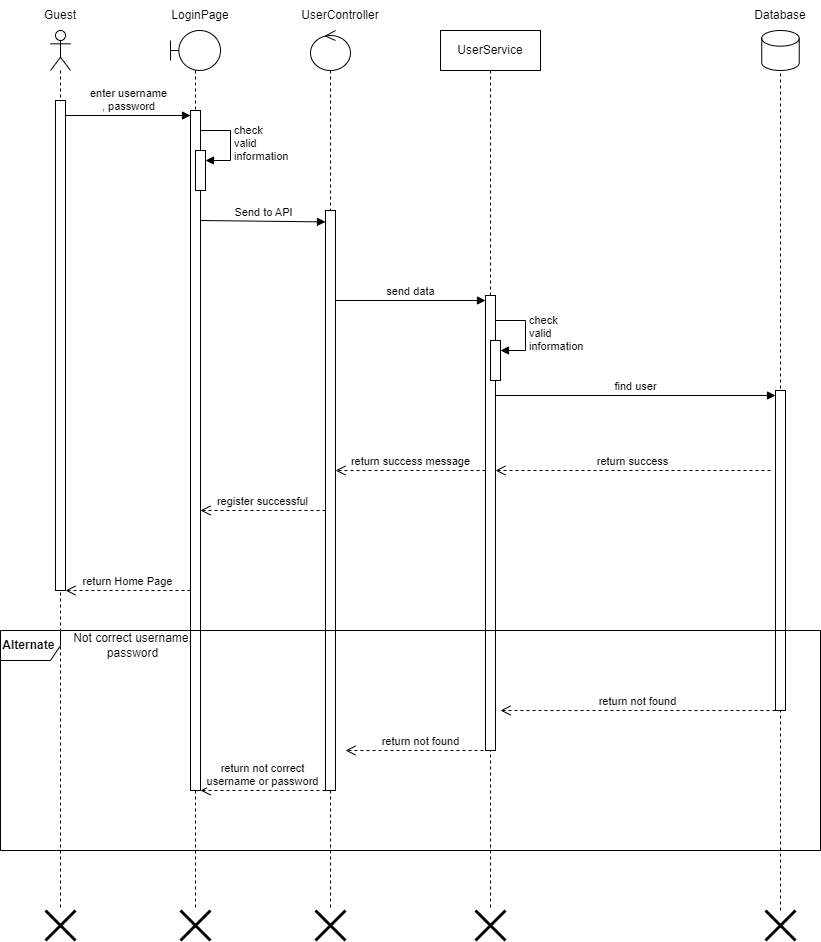

The diagram above was exported from draw.io. Its source (the exported page's mxGraphModel, read from the mxfile embedded in the PNG):
<mxGraphModel dx="1050" dy="638" grid="1" gridSize="10" guides="1" tooltips="1" connect="1" arrows="1" fold="1" page="1" pageScale="1" pageWidth="850" pageHeight="1100" background="#ffffff" math="0" shadow="0">
  <root>
    <mxCell id="0" />
    <mxCell id="1" parent="0" />
    <mxCell id="A3MJr2c6K79rPK8wsjj--1" value="" style="shape=umlLifeline;perimeter=lifelinePerimeter;whiteSpace=wrap;html=1;container=1;dropTarget=0;collapsible=0;recursiveResize=0;outlineConnect=0;portConstraint=eastwest;newEdgeStyle={&quot;curved&quot;:0,&quot;rounded&quot;:0};participant=umlActor;" parent="1" vertex="1">
      <mxGeometry x="70" y="80" width="20" height="880" as="geometry" />
    </mxCell>
    <mxCell id="A3MJr2c6K79rPK8wsjj--2" value="" style="html=1;points=[[0,0,0,0,5],[0,1,0,0,-5],[1,0,0,0,5],[1,1,0,0,-5]];perimeter=orthogonalPerimeter;outlineConnect=0;targetShapes=umlLifeline;portConstraint=eastwest;newEdgeStyle={&quot;curved&quot;:0,&quot;rounded&quot;:0};" parent="A3MJr2c6K79rPK8wsjj--1" vertex="1">
      <mxGeometry x="5" y="70" width="10" height="490" as="geometry" />
    </mxCell>
    <mxCell id="A3MJr2c6K79rPK8wsjj--3" value="Guest" style="text;html=1;strokeColor=none;fillColor=none;align=center;verticalAlign=middle;whiteSpace=wrap;rounded=0;" parent="1" vertex="1">
      <mxGeometry x="50" y="50" width="60" height="30" as="geometry" />
    </mxCell>
    <mxCell id="A3MJr2c6K79rPK8wsjj--4" value="" style="shape=umlLifeline;perimeter=lifelinePerimeter;whiteSpace=wrap;html=1;container=1;dropTarget=0;collapsible=0;recursiveResize=0;outlineConnect=0;portConstraint=eastwest;newEdgeStyle={&quot;curved&quot;:0,&quot;rounded&quot;:0};participant=umlBoundary;" parent="1" vertex="1">
      <mxGeometry x="190" y="80" width="50" height="880" as="geometry" />
    </mxCell>
    <mxCell id="A3MJr2c6K79rPK8wsjj--5" value="" style="html=1;points=[[0,0,0,0,5],[0,1,0,0,-5],[1,0,0,0,5],[1,1,0,0,-5]];perimeter=orthogonalPerimeter;outlineConnect=0;targetShapes=umlLifeline;portConstraint=eastwest;newEdgeStyle={&quot;curved&quot;:0,&quot;rounded&quot;:0};" parent="A3MJr2c6K79rPK8wsjj--4" vertex="1">
      <mxGeometry x="20" y="80" width="10" height="680" as="geometry" />
    </mxCell>
    <mxCell id="A3MJr2c6K79rPK8wsjj--6" value="" style="html=1;points=[[0,0,0,0,5],[0,1,0,0,-5],[1,0,0,0,5],[1,1,0,0,-5]];perimeter=orthogonalPerimeter;outlineConnect=0;targetShapes=umlLifeline;portConstraint=eastwest;newEdgeStyle={&quot;curved&quot;:0,&quot;rounded&quot;:0};" parent="A3MJr2c6K79rPK8wsjj--4" vertex="1">
      <mxGeometry x="25" y="120" width="10" height="40" as="geometry" />
    </mxCell>
    <mxCell id="A3MJr2c6K79rPK8wsjj--7" value="check &lt;br&gt;valid &lt;br&gt;information" style="html=1;align=left;spacingLeft=2;endArrow=block;rounded=0;edgeStyle=orthogonalEdgeStyle;curved=0;rounded=0;" parent="A3MJr2c6K79rPK8wsjj--4" target="A3MJr2c6K79rPK8wsjj--6" edge="1">
      <mxGeometry relative="1" as="geometry">
        <mxPoint x="30" y="100" as="sourcePoint" />
        <Array as="points">
          <mxPoint x="60" y="130" />
        </Array>
      </mxGeometry>
    </mxCell>
    <mxCell id="A3MJr2c6K79rPK8wsjj--8" value="LoginPage" style="text;html=1;strokeColor=none;fillColor=none;align=center;verticalAlign=middle;whiteSpace=wrap;rounded=0;" parent="1" vertex="1">
      <mxGeometry x="190" y="50" width="60" height="30" as="geometry" />
    </mxCell>
    <mxCell id="A3MJr2c6K79rPK8wsjj--9" value="enter username&lt;br&gt;, password" style="html=1;verticalAlign=bottom;startArrow=none;endArrow=block;startSize=8;curved=0;rounded=0;entryX=0;entryY=0;entryDx=0;entryDy=5;startFill=0;" parent="1" source="A3MJr2c6K79rPK8wsjj--2" target="A3MJr2c6K79rPK8wsjj--5" edge="1">
      <mxGeometry relative="1" as="geometry">
        <mxPoint x="90" y="165" as="sourcePoint" />
      </mxGeometry>
    </mxCell>
    <mxCell id="A3MJr2c6K79rPK8wsjj--10" value="Send to API" style="html=1;verticalAlign=bottom;startArrow=none;endArrow=block;startSize=8;curved=0;rounded=0;entryX=0;entryY=0.063;entryDx=0;entryDy=0;entryPerimeter=0;startFill=0;" parent="1" edge="1">
      <mxGeometry relative="1" as="geometry">
        <mxPoint x="220" y="270" as="sourcePoint" />
        <mxPoint x="345" y="271.41999999999996" as="targetPoint" />
      </mxGeometry>
    </mxCell>
    <mxCell id="A3MJr2c6K79rPK8wsjj--11" value="" style="shape=umlLifeline;perimeter=lifelinePerimeter;whiteSpace=wrap;html=1;container=1;dropTarget=0;collapsible=0;recursiveResize=0;outlineConnect=0;portConstraint=eastwest;newEdgeStyle={&quot;curved&quot;:0,&quot;rounded&quot;:0};participant=umlControl;" parent="1" vertex="1">
      <mxGeometry x="330" y="80" width="40" height="880" as="geometry" />
    </mxCell>
    <mxCell id="A3MJr2c6K79rPK8wsjj--12" value="" style="html=1;points=[[0,0,0,0,5],[0,1,0,0,-5],[1,0,0,0,5],[1,1,0,0,-5]];perimeter=orthogonalPerimeter;outlineConnect=0;targetShapes=umlLifeline;portConstraint=eastwest;newEdgeStyle={&quot;curved&quot;:0,&quot;rounded&quot;:0};" parent="A3MJr2c6K79rPK8wsjj--11" vertex="1">
      <mxGeometry x="15" y="180" width="10" height="580" as="geometry" />
    </mxCell>
    <mxCell id="A3MJr2c6K79rPK8wsjj--15" value="UserController" style="text;html=1;strokeColor=none;fillColor=none;align=center;verticalAlign=middle;whiteSpace=wrap;rounded=0;" parent="1" vertex="1">
      <mxGeometry x="330" y="50" width="60" height="30" as="geometry" />
    </mxCell>
    <mxCell id="A3MJr2c6K79rPK8wsjj--16" value="UserService" style="shape=umlLifeline;perimeter=lifelinePerimeter;whiteSpace=wrap;html=1;container=1;dropTarget=0;collapsible=0;recursiveResize=0;outlineConnect=0;portConstraint=eastwest;newEdgeStyle={&quot;curved&quot;:0,&quot;rounded&quot;:0};" parent="1" vertex="1">
      <mxGeometry x="460" y="80" width="100" height="880" as="geometry" />
    </mxCell>
    <mxCell id="A3MJr2c6K79rPK8wsjj--17" value="" style="html=1;points=[[0,0,0,0,5],[0,1,0,0,-5],[1,0,0,0,5],[1,1,0,0,-5]];perimeter=orthogonalPerimeter;outlineConnect=0;targetShapes=umlLifeline;portConstraint=eastwest;newEdgeStyle={&quot;curved&quot;:0,&quot;rounded&quot;:0};" parent="A3MJr2c6K79rPK8wsjj--16" vertex="1">
      <mxGeometry x="45" y="265" width="10" height="455" as="geometry" />
    </mxCell>
    <mxCell id="A3MJr2c6K79rPK8wsjj--35" value="" style="html=1;points=[[0,0,0,0,5],[0,1,0,0,-5],[1,0,0,0,5],[1,1,0,0,-5]];perimeter=orthogonalPerimeter;outlineConnect=0;targetShapes=umlLifeline;portConstraint=eastwest;newEdgeStyle={&quot;curved&quot;:0,&quot;rounded&quot;:0};" parent="A3MJr2c6K79rPK8wsjj--16" vertex="1">
      <mxGeometry x="50" y="310" width="10" height="40" as="geometry" />
    </mxCell>
    <mxCell id="A3MJr2c6K79rPK8wsjj--36" value="check &lt;br&gt;valid &lt;br&gt;information" style="html=1;align=left;spacingLeft=2;endArrow=block;rounded=0;edgeStyle=orthogonalEdgeStyle;curved=0;rounded=0;" parent="A3MJr2c6K79rPK8wsjj--16" target="A3MJr2c6K79rPK8wsjj--35" edge="1">
      <mxGeometry relative="1" as="geometry">
        <mxPoint x="55" y="290" as="sourcePoint" />
        <Array as="points">
          <mxPoint x="85" y="320" />
        </Array>
      </mxGeometry>
    </mxCell>
    <mxCell id="A3MJr2c6K79rPK8wsjj--18" value="send data" style="html=1;verticalAlign=bottom;startArrow=none;endArrow=block;startSize=8;curved=0;rounded=0;entryX=0;entryY=0;entryDx=0;entryDy=5;startFill=0;" parent="1" source="A3MJr2c6K79rPK8wsjj--12" target="A3MJr2c6K79rPK8wsjj--17" edge="1">
      <mxGeometry relative="1" as="geometry">
        <mxPoint x="435" y="350" as="sourcePoint" />
      </mxGeometry>
    </mxCell>
    <mxCell id="A3MJr2c6K79rPK8wsjj--23" value="" style="shape=cylinder3;whiteSpace=wrap;html=1;boundedLbl=1;backgroundOutline=1;size=7.833343505859418;" parent="1" vertex="1">
      <mxGeometry x="781.25" y="80" width="37.5" height="40" as="geometry" />
    </mxCell>
    <mxCell id="A3MJr2c6K79rPK8wsjj--24" value="" style="endArrow=none;dashed=1;html=1;rounded=0;entryX=0.5;entryY=1;entryDx=0;entryDy=0;entryPerimeter=0;" parent="1" source="A3MJr2c6K79rPK8wsjj--33" target="A3MJr2c6K79rPK8wsjj--23" edge="1">
      <mxGeometry width="50" height="50" relative="1" as="geometry">
        <mxPoint x="800" y="640" as="sourcePoint" />
        <mxPoint x="541.25" y="40" as="targetPoint" />
      </mxGeometry>
    </mxCell>
    <mxCell id="A3MJr2c6K79rPK8wsjj--25" value="Database" style="text;html=1;strokeColor=none;fillColor=none;align=center;verticalAlign=middle;whiteSpace=wrap;rounded=0;" parent="1" vertex="1">
      <mxGeometry x="770" y="50" width="60" height="30" as="geometry" />
    </mxCell>
    <mxCell id="A3MJr2c6K79rPK8wsjj--26" value="" style="html=1;points=[[0,0,0,0,5],[0,1,0,0,-5],[1,0,0,0,5],[1,1,0,0,-5]];perimeter=orthogonalPerimeter;outlineConnect=0;targetShapes=umlLifeline;portConstraint=eastwest;newEdgeStyle={&quot;curved&quot;:0,&quot;rounded&quot;:0};" parent="1" vertex="1">
      <mxGeometry x="795" y="440" width="10" height="320" as="geometry" />
    </mxCell>
    <mxCell id="A3MJr2c6K79rPK8wsjj--27" value="find user" style="html=1;verticalAlign=bottom;endArrow=block;curved=0;rounded=0;entryX=0;entryY=0;entryDx=0;entryDy=5;" parent="1" source="A3MJr2c6K79rPK8wsjj--17" target="A3MJr2c6K79rPK8wsjj--26" edge="1">
      <mxGeometry relative="1" as="geometry">
        <mxPoint x="665" y="445" as="sourcePoint" />
      </mxGeometry>
    </mxCell>
    <mxCell id="A3MJr2c6K79rPK8wsjj--28" value="return success" style="html=1;verticalAlign=bottom;endArrow=open;dashed=1;endSize=8;curved=0;rounded=0;" parent="1" target="A3MJr2c6K79rPK8wsjj--17" edge="1">
      <mxGeometry relative="1" as="geometry">
        <mxPoint x="665" y="500" as="targetPoint" />
        <mxPoint x="790" y="520" as="sourcePoint" />
      </mxGeometry>
    </mxCell>
    <mxCell id="A3MJr2c6K79rPK8wsjj--30" value="return success message" style="html=1;verticalAlign=bottom;endArrow=open;dashed=1;endSize=8;curved=0;rounded=0;" parent="1" edge="1">
      <mxGeometry relative="1" as="geometry">
        <mxPoint x="355" y="520" as="targetPoint" />
        <mxPoint x="505" y="520" as="sourcePoint" />
      </mxGeometry>
    </mxCell>
    <mxCell id="A3MJr2c6K79rPK8wsjj--31" value="register successful" style="html=1;verticalAlign=bottom;endArrow=open;dashed=1;endSize=8;curved=0;rounded=0;" parent="1" source="A3MJr2c6K79rPK8wsjj--12" edge="1">
      <mxGeometry relative="1" as="geometry">
        <mxPoint x="220" y="560" as="targetPoint" />
        <mxPoint x="370" y="560" as="sourcePoint" />
      </mxGeometry>
    </mxCell>
    <mxCell id="A3MJr2c6K79rPK8wsjj--32" value="return Home Page" style="html=1;verticalAlign=bottom;endArrow=open;dashed=1;endSize=8;curved=0;rounded=0;" parent="1" target="A3MJr2c6K79rPK8wsjj--2" edge="1">
      <mxGeometry relative="1" as="geometry">
        <mxPoint x="210" y="640" as="sourcePoint" />
        <mxPoint x="100" y="640" as="targetPoint" />
      </mxGeometry>
    </mxCell>
    <mxCell id="A3MJr2c6K79rPK8wsjj--33" value="" style="shape=umlDestroy;whiteSpace=wrap;html=1;strokeWidth=3;targetShapes=umlLifeline;" parent="1" vertex="1">
      <mxGeometry x="785" y="960" width="30" height="30" as="geometry" />
    </mxCell>
    <mxCell id="A3MJr2c6K79rPK8wsjj--37" value="" style="shape=umlDestroy;whiteSpace=wrap;html=1;strokeWidth=3;targetShapes=umlLifeline;" parent="1" vertex="1">
      <mxGeometry x="495" y="960" width="30" height="30" as="geometry" />
    </mxCell>
    <mxCell id="A3MJr2c6K79rPK8wsjj--38" value="" style="shape=umlDestroy;whiteSpace=wrap;html=1;strokeWidth=3;targetShapes=umlLifeline;" parent="1" vertex="1">
      <mxGeometry x="335" y="960" width="30" height="30" as="geometry" />
    </mxCell>
    <mxCell id="A3MJr2c6K79rPK8wsjj--39" value="" style="shape=umlDestroy;whiteSpace=wrap;html=1;strokeWidth=3;targetShapes=umlLifeline;" parent="1" vertex="1">
      <mxGeometry x="200" y="960" width="30" height="30" as="geometry" />
    </mxCell>
    <mxCell id="A3MJr2c6K79rPK8wsjj--40" value="" style="shape=umlDestroy;whiteSpace=wrap;html=1;strokeWidth=3;targetShapes=umlLifeline;" parent="1" vertex="1">
      <mxGeometry x="65" y="960" width="30" height="30" as="geometry" />
    </mxCell>
    <mxCell id="A3MJr2c6K79rPK8wsjj--41" value="return not found" style="html=1;verticalAlign=bottom;endArrow=open;dashed=1;endSize=8;curved=0;rounded=0;" parent="1" edge="1">
      <mxGeometry relative="1" as="geometry">
        <mxPoint x="520" y="760" as="targetPoint" />
        <mxPoint x="795" y="760" as="sourcePoint" />
      </mxGeometry>
    </mxCell>
    <mxCell id="A3MJr2c6K79rPK8wsjj--42" value="return not found" style="html=1;verticalAlign=bottom;endArrow=open;dashed=1;endSize=8;curved=0;rounded=0;" parent="1" edge="1">
      <mxGeometry relative="1" as="geometry">
        <mxPoint x="365" y="800" as="targetPoint" />
        <mxPoint x="515" y="800" as="sourcePoint" />
      </mxGeometry>
    </mxCell>
    <mxCell id="A3MJr2c6K79rPK8wsjj--44" value="return not correct &lt;br&gt;username or password" style="html=1;verticalAlign=bottom;endArrow=open;dashed=1;endSize=8;curved=0;rounded=0;" parent="1" edge="1">
      <mxGeometry relative="1" as="geometry">
        <mxPoint x="220" y="840" as="targetPoint" />
        <mxPoint x="345" y="840" as="sourcePoint" />
      </mxGeometry>
    </mxCell>
    <mxCell id="A3MJr2c6K79rPK8wsjj--45" value="&lt;b&gt;Alternate&amp;nbsp;&lt;/b&gt;" style="shape=umlFrame;whiteSpace=wrap;html=1;pointerEvents=0;" parent="1" vertex="1">
      <mxGeometry x="20" y="680" width="820" height="220" as="geometry" />
    </mxCell>
    <mxCell id="A3MJr2c6K79rPK8wsjj--46" value="Not correct username, password" style="text;html=1;strokeColor=none;fillColor=none;align=center;verticalAlign=middle;whiteSpace=wrap;rounded=0;" parent="1" vertex="1">
      <mxGeometry x="85" y="680" width="135" height="30" as="geometry" />
    </mxCell>
  </root>
</mxGraphModel>